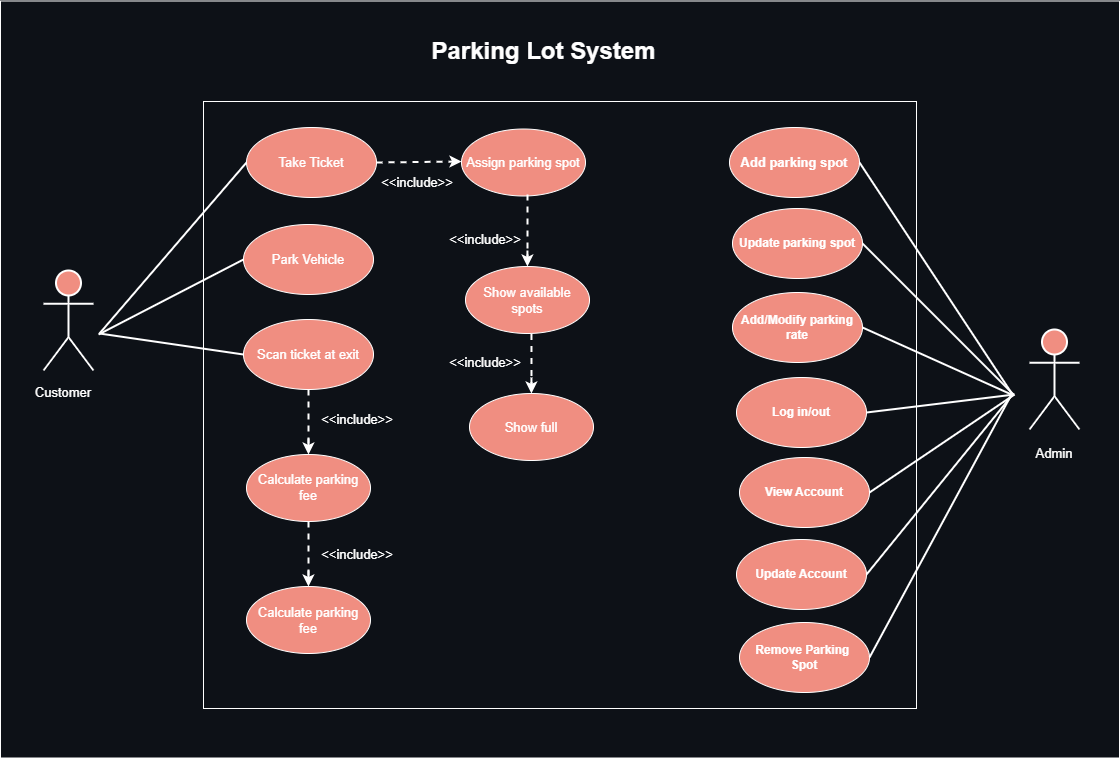

The diagram above was exported from draw.io. Its source (the exported page's mxGraphModel, read from the mxfile embedded in the PNG):
<mxGraphModel dx="1603" dy="158" grid="0" gridSize="10" guides="1" tooltips="1" connect="1" arrows="1" fold="1" page="0" pageScale="1" pageWidth="827" pageHeight="1169" background="#0D1117" math="0" shadow="0">
  <root>
    <mxCell id="WIyWlLk6GJQsqaUBKTNV-0" />
    <mxCell id="WIyWlLk6GJQsqaUBKTNV-1" parent="WIyWlLk6GJQsqaUBKTNV-0" />
    <mxCell id="W5PVhhzNNfnjlQgV40Wr-1" parent="WIyWlLk6GJQsqaUBKTNV-1" style="shape=umlActor;verticalLabelPosition=bottom;verticalAlign=top;html=1;outlineConnect=0;labelBackgroundColor=none;fillColor=#F08E81;strokeColor=#FFFFFF;fontColor=#1A1A1A;strokeWidth=2;" value="" vertex="1">
      <mxGeometry height="100" width="50" x="380" y="1104" as="geometry" />
    </mxCell>
    <mxCell id="W5PVhhzNNfnjlQgV40Wr-2" parent="WIyWlLk6GJQsqaUBKTNV-1" style="ellipse;whiteSpace=wrap;html=1;labelBackgroundColor=none;fillColor=#F08E81;strokeColor=#FFFFFF;fontColor=#1A1A1A;" value="&lt;font style=&quot;color: rgb(255, 255, 255); font-size: 13px;&quot;&gt;Take Ticket&lt;/font&gt;" vertex="1">
      <mxGeometry height="70" width="130" x="583" y="961" as="geometry" />
    </mxCell>
    <mxCell id="W5PVhhzNNfnjlQgV40Wr-3" parent="WIyWlLk6GJQsqaUBKTNV-1" style="ellipse;whiteSpace=wrap;html=1;labelBackgroundColor=none;fillColor=#F08E81;strokeColor=#FFFFFF;fontColor=#1A1A1A;" value="&lt;font style=&quot;color: rgb(255, 255, 255); font-size: 13px;&quot;&gt;Park Vehicle&lt;/font&gt;" vertex="1">
      <mxGeometry height="70" width="130" x="580" y="1058" as="geometry" />
    </mxCell>
    <mxCell id="W5PVhhzNNfnjlQgV40Wr-4" parent="WIyWlLk6GJQsqaUBKTNV-1" style="ellipse;whiteSpace=wrap;html=1;labelBackgroundColor=none;fillColor=#F08E81;strokeColor=#FFFFFF;fontColor=#1A1A1A;" value="&lt;font style=&quot;font-size: 13px; color: rgb(255, 255, 255);&quot;&gt;Scan ticket at exit&lt;/font&gt;" vertex="1">
      <mxGeometry height="70" width="130" x="580" y="1153" as="geometry" />
    </mxCell>
    <mxCell id="W5PVhhzNNfnjlQgV40Wr-5" parent="WIyWlLk6GJQsqaUBKTNV-1" style="ellipse;whiteSpace=wrap;html=1;labelBackgroundColor=none;fillColor=#F08E81;strokeColor=#FFFFFF;fontColor=light-dark(#ffffff, #d7d7d7);" value="&lt;font style=&quot;font-size: 13px;&quot;&gt;Calculate parking fee&lt;/font&gt;" vertex="1">
      <mxGeometry height="67" width="124" x="583" y="1288" as="geometry" />
    </mxCell>
    <mxCell id="W5PVhhzNNfnjlQgV40Wr-12" parent="WIyWlLk6GJQsqaUBKTNV-1" style="ellipse;whiteSpace=wrap;html=1;labelBackgroundColor=none;fillColor=#F08E81;strokeColor=#FFFFFF;fontColor=#1A1A1A;" value="&lt;strong data-start=&quot;1840&quot; data-end=&quot;1859&quot;&gt;&lt;font style=&quot;color: rgb(255, 255, 255); font-size: 13px;&quot;&gt;Add parking spot&lt;/font&gt;&lt;/strong&gt;" vertex="1">
      <mxGeometry height="70" width="130" x="1066" y="961" as="geometry" />
    </mxCell>
    <mxCell id="W5PVhhzNNfnjlQgV40Wr-13" parent="WIyWlLk6GJQsqaUBKTNV-1" style="ellipse;whiteSpace=wrap;html=1;labelBackgroundColor=none;fillColor=#F08E81;strokeColor=#FFFFFF;fontColor=#1A1A1A;" value="&lt;strong data-start=&quot;1924&quot; data-end=&quot;1947&quot;&gt;&lt;font style=&quot;color: rgb(255, 255, 255);&quot;&gt;Update parking spot&lt;/font&gt;&lt;/strong&gt;" vertex="1">
      <mxGeometry height="70" width="130" x="1069" y="1042" as="geometry" />
    </mxCell>
    <mxCell id="W5PVhhzNNfnjlQgV40Wr-15" edge="1" parent="WIyWlLk6GJQsqaUBKTNV-1" style="endArrow=none;html=1;rounded=0;entryX=0;entryY=0.5;entryDx=0;entryDy=0;labelBackgroundColor=none;fontColor=default;strokeColor=#FFFFFF;curved=0;strokeWidth=2;" target="W5PVhhzNNfnjlQgV40Wr-2" value="">
      <mxGeometry height="50" relative="1" width="50" as="geometry">
        <Array as="points" />
        <mxPoint x="436" y="1167" as="sourcePoint" />
        <mxPoint x="1150" y="1210" as="targetPoint" />
      </mxGeometry>
    </mxCell>
    <mxCell id="W5PVhhzNNfnjlQgV40Wr-16" edge="1" parent="WIyWlLk6GJQsqaUBKTNV-1" style="endArrow=none;html=1;rounded=0;entryX=0;entryY=0.5;entryDx=0;entryDy=0;labelBackgroundColor=none;strokeColor=#FFFFFF;fontColor=default;strokeWidth=2;" target="W5PVhhzNNfnjlQgV40Wr-3" value="">
      <mxGeometry height="50" relative="1" width="50" as="geometry">
        <mxPoint x="435" y="1168" as="sourcePoint" />
        <mxPoint x="700" y="1000" as="targetPoint" />
      </mxGeometry>
    </mxCell>
    <mxCell id="W5PVhhzNNfnjlQgV40Wr-17" edge="1" parent="WIyWlLk6GJQsqaUBKTNV-1" style="endArrow=none;html=1;rounded=0;entryX=0;entryY=0.5;entryDx=0;entryDy=0;labelBackgroundColor=none;strokeColor=#FFFFFF;fontColor=default;strokeWidth=2;" target="W5PVhhzNNfnjlQgV40Wr-4" value="">
      <mxGeometry height="50" relative="1" width="50" as="geometry">
        <mxPoint x="436" y="1167" as="sourcePoint" />
        <mxPoint x="700" y="750" as="targetPoint" />
      </mxGeometry>
    </mxCell>
    <mxCell id="W5PVhhzNNfnjlQgV40Wr-21" parent="WIyWlLk6GJQsqaUBKTNV-1" style="shape=umlActor;verticalLabelPosition=bottom;verticalAlign=top;html=1;outlineConnect=0;labelBackgroundColor=none;fillColor=#F08E81;strokeColor=#FFFFFF;fontColor=#1A1A1A;strokeWidth=2;" value="" vertex="1">
      <mxGeometry height="100" width="50" x="1366" y="1163" as="geometry" />
    </mxCell>
    <mxCell id="W5PVhhzNNfnjlQgV40Wr-34" parent="WIyWlLk6GJQsqaUBKTNV-1" style="text;html=1;whiteSpace=wrap;strokeColor=none;fillColor=none;align=center;verticalAlign=middle;rounded=0;fontColor=#1A1A1A;" value="&lt;font style=&quot;color: rgb(255, 255, 255); font-size: 13px;&quot; face=&quot;Helvetica&quot;&gt;Customer&lt;/font&gt;" vertex="1">
      <mxGeometry height="30" width="60" x="370" y="1211" as="geometry" />
    </mxCell>
    <mxCell id="W5PVhhzNNfnjlQgV40Wr-37" parent="WIyWlLk6GJQsqaUBKTNV-1" style="text;html=1;whiteSpace=wrap;strokeColor=none;fillColor=none;align=center;verticalAlign=middle;rounded=0;fontColor=#1A1A1A;" value="&lt;font style=&quot;color: rgb(255, 255, 255); font-size: 13px;&quot; face=&quot;Helvetica&quot;&gt;Admin&lt;/font&gt;" vertex="1">
      <mxGeometry height="30" width="60" x="1361" y="1272" as="geometry" />
    </mxCell>
    <mxCell id="W5PVhhzNNfnjlQgV40Wr-60" edge="1" parent="WIyWlLk6GJQsqaUBKTNV-1" source="W5PVhhzNNfnjlQgV40Wr-12" style="endArrow=none;html=1;rounded=0;strokeColor=#FFFFFF;fontColor=#1A1A1A;exitX=1;exitY=0.5;exitDx=0;exitDy=0;strokeWidth=2;" value="">
      <mxGeometry height="50" relative="1" width="50" as="geometry">
        <mxPoint x="1237" y="1024" as="sourcePoint" />
        <mxPoint x="1349" y="1228" as="targetPoint" />
      </mxGeometry>
    </mxCell>
    <mxCell id="W5PVhhzNNfnjlQgV40Wr-61" edge="1" parent="WIyWlLk6GJQsqaUBKTNV-1" source="W5PVhhzNNfnjlQgV40Wr-13" style="endArrow=none;html=1;rounded=0;strokeColor=#FFFFFF;fontColor=#1A1A1A;exitX=1;exitY=0.5;exitDx=0;exitDy=0;strokeWidth=2;" value="">
      <mxGeometry height="50" relative="1" width="50" as="geometry">
        <mxPoint x="1228" y="1095" as="sourcePoint" />
        <mxPoint x="1350" y="1228" as="targetPoint" />
      </mxGeometry>
    </mxCell>
    <mxCell id="W5PVhhzNNfnjlQgV40Wr-64" parent="WIyWlLk6GJQsqaUBKTNV-1" style="ellipse;whiteSpace=wrap;html=1;labelBackgroundColor=none;fillColor=#F08E81;strokeColor=#FFFFFF;fontColor=#1A1A1A;" value="&lt;strong data-start=&quot;2111&quot; data-end=&quot;2130&quot;&gt;&lt;font style=&quot;color: rgb(255, 255, 255);&quot;&gt;Log in/out&lt;/font&gt;&lt;/strong&gt;" vertex="1">
      <mxGeometry height="70" width="130" x="1073" y="1211" as="geometry" />
    </mxCell>
    <mxCell id="W5PVhhzNNfnjlQgV40Wr-65" parent="WIyWlLk6GJQsqaUBKTNV-1" style="ellipse;whiteSpace=wrap;html=1;labelBackgroundColor=none;fillColor=#F08E81;strokeColor=#FFFFFF;fontColor=#1A1A1A;" value="&lt;strong data-start=&quot;2016&quot; data-end=&quot;2041&quot;&gt;&lt;font style=&quot;color: rgb(255, 255, 255);&quot;&gt;Add/Modify parking rate&lt;/font&gt;&lt;/strong&gt;" vertex="1">
      <mxGeometry height="70" width="130" x="1069" y="1126" as="geometry" />
    </mxCell>
    <mxCell id="W5PVhhzNNfnjlQgV40Wr-68" edge="1" parent="WIyWlLk6GJQsqaUBKTNV-1" source="W5PVhhzNNfnjlQgV40Wr-65" style="endArrow=none;html=1;rounded=0;strokeColor=#FFFFFF;fontColor=#1A1A1A;exitX=1;exitY=0.5;exitDx=0;exitDy=0;strokeWidth=2;" value="">
      <mxGeometry height="50" relative="1" width="50" as="geometry">
        <mxPoint x="1247" y="1148" as="sourcePoint" />
        <mxPoint x="1348" y="1228" as="targetPoint" />
      </mxGeometry>
    </mxCell>
    <mxCell id="W5PVhhzNNfnjlQgV40Wr-69" edge="1" parent="WIyWlLk6GJQsqaUBKTNV-1" source="W5PVhhzNNfnjlQgV40Wr-64" style="endArrow=none;html=1;rounded=0;strokeColor=#FFFFFF;fontColor=#1A1A1A;exitX=1;exitY=0.5;exitDx=0;exitDy=0;strokeWidth=2;" value="">
      <mxGeometry height="50" relative="1" width="50" as="geometry">
        <mxPoint x="1236" y="1263" as="sourcePoint" />
        <mxPoint x="1351" y="1228" as="targetPoint" />
      </mxGeometry>
    </mxCell>
    <mxCell id="W5PVhhzNNfnjlQgV40Wr-70" parent="WIyWlLk6GJQsqaUBKTNV-1" style="rounded=0;whiteSpace=wrap;html=1;strokeColor=#FFFFFF;fontColor=#1A1A1A;fillColor=none;strokeWidth=1;" value="" vertex="1">
      <mxGeometry height="607" width="713" x="540" y="935" as="geometry" />
    </mxCell>
    <mxCell id="W5PVhhzNNfnjlQgV40Wr-72" parent="WIyWlLk6GJQsqaUBKTNV-1" style="rounded=0;whiteSpace=wrap;html=1;strokeColor=#FFFFFF;fontColor=#1A1A1A;fillColor=none;" value="" vertex="1">
      <mxGeometry height="757" width="1119" x="337" y="834.5" as="geometry" />
    </mxCell>
    <mxCell id="W5PVhhzNNfnjlQgV40Wr-73" parent="WIyWlLk6GJQsqaUBKTNV-1" style="text;strokeColor=none;fillColor=none;html=1;fontSize=24;fontStyle=1;verticalAlign=middle;align=center;fontColor=#1A1A1A;" value="&lt;font style=&quot;color: rgb(255, 255, 255);&quot;&gt;Parking Lot System&lt;/font&gt;" vertex="1">
      <mxGeometry height="40" width="100" x="830" y="865" as="geometry" />
    </mxCell>
    <mxCell id="X1rQZkgnJfR9rxXAoV2F-1" parent="WIyWlLk6GJQsqaUBKTNV-1" style="ellipse;whiteSpace=wrap;html=1;labelBackgroundColor=none;fillColor=#F08E81;strokeColor=#FFFFFF;fontColor=light-dark(#ffffff, #d7d7d7);" value="&lt;font style=&quot;font-size: 13px;&quot;&gt;Calculate parking fee&lt;/font&gt;" vertex="1">
      <mxGeometry height="67" width="124" x="583" y="1420" as="geometry" />
    </mxCell>
    <mxCell id="X1rQZkgnJfR9rxXAoV2F-2" parent="WIyWlLk6GJQsqaUBKTNV-1" style="ellipse;whiteSpace=wrap;html=1;labelBackgroundColor=none;fillColor=#F08E81;strokeColor=#FFFFFF;fontColor=light-dark(#ffffff, #d7d7d7);" value="&lt;font style=&quot;font-size: 13px;&quot;&gt;Assign parking spot&lt;/font&gt;" vertex="1">
      <mxGeometry height="67" width="124" x="798" y="962.5" as="geometry" />
    </mxCell>
    <mxCell id="X1rQZkgnJfR9rxXAoV2F-3" parent="WIyWlLk6GJQsqaUBKTNV-1" style="ellipse;whiteSpace=wrap;html=1;labelBackgroundColor=none;fillColor=#F08E81;strokeColor=#FFFFFF;fontColor=light-dark(#ffffff, #d7d7d7);" value="&lt;font style=&quot;font-size: 13px;&quot;&gt;Show available spots&lt;/font&gt;" vertex="1">
      <mxGeometry height="67" width="124" x="802" y="1100" as="geometry" />
    </mxCell>
    <mxCell id="X1rQZkgnJfR9rxXAoV2F-4" parent="WIyWlLk6GJQsqaUBKTNV-1" style="ellipse;whiteSpace=wrap;html=1;labelBackgroundColor=none;fillColor=#F08E81;strokeColor=#FFFFFF;fontColor=light-dark(#ffffff, #d7d7d7);" value="&lt;font style=&quot;font-size: 13px;&quot;&gt;Show full&lt;/font&gt;" vertex="1">
      <mxGeometry height="67" width="124" x="806" y="1227" as="geometry" />
    </mxCell>
    <mxCell id="X1rQZkgnJfR9rxXAoV2F-5" parent="WIyWlLk6GJQsqaUBKTNV-1" style="ellipse;whiteSpace=wrap;html=1;labelBackgroundColor=none;fillColor=#F08E81;strokeColor=#FFFFFF;fontColor=#1A1A1A;" value="&lt;strong data-start=&quot;2111&quot; data-end=&quot;2130&quot;&gt;&lt;font style=&quot;color: rgb(255, 255, 255);&quot;&gt;View Account&lt;/font&gt;&lt;/strong&gt;" vertex="1">
      <mxGeometry height="70" width="130" x="1076" y="1291" as="geometry" />
    </mxCell>
    <mxCell id="X1rQZkgnJfR9rxXAoV2F-6" parent="WIyWlLk6GJQsqaUBKTNV-1" style="ellipse;whiteSpace=wrap;html=1;labelBackgroundColor=none;fillColor=#F08E81;strokeColor=#FFFFFF;fontColor=#1A1A1A;" value="&lt;strong data-start=&quot;2111&quot; data-end=&quot;2130&quot;&gt;&lt;font style=&quot;color: rgb(255, 255, 255);&quot;&gt;Update Account&lt;/font&gt;&lt;/strong&gt;" vertex="1">
      <mxGeometry height="70" width="130" x="1073" y="1373" as="geometry" />
    </mxCell>
    <mxCell id="X1rQZkgnJfR9rxXAoV2F-7" parent="WIyWlLk6GJQsqaUBKTNV-1" style="ellipse;whiteSpace=wrap;html=1;labelBackgroundColor=none;fillColor=#F08E81;strokeColor=#FFFFFF;fontColor=#1A1A1A;" value="&lt;strong data-start=&quot;2111&quot; data-end=&quot;2130&quot;&gt;&lt;font style=&quot;color: rgb(255, 255, 255);&quot;&gt;Remove Parking&amp;nbsp;&lt;/font&gt;&lt;/strong&gt;&lt;div&gt;&lt;strong data-start=&quot;2111&quot; data-end=&quot;2130&quot;&gt;&lt;font style=&quot;color: rgb(255, 255, 255);&quot;&gt;Spot&lt;/font&gt;&lt;/strong&gt;&lt;/div&gt;" vertex="1">
      <mxGeometry height="70" width="130" x="1076" y="1456" as="geometry" />
    </mxCell>
    <mxCell id="X1rQZkgnJfR9rxXAoV2F-8" edge="1" parent="WIyWlLk6GJQsqaUBKTNV-1" source="X1rQZkgnJfR9rxXAoV2F-5" style="endArrow=none;html=1;rounded=0;exitX=1;exitY=0.5;exitDx=0;exitDy=0;strokeColor=#FFFFFF;strokeWidth=2;" value="">
      <mxGeometry height="50" relative="1" width="50" as="geometry">
        <mxPoint x="1096" y="1388" as="sourcePoint" />
        <mxPoint x="1351" y="1228" as="targetPoint" />
      </mxGeometry>
    </mxCell>
    <mxCell id="X1rQZkgnJfR9rxXAoV2F-9" edge="1" parent="WIyWlLk6GJQsqaUBKTNV-1" source="X1rQZkgnJfR9rxXAoV2F-7" style="endArrow=none;html=1;rounded=0;exitX=1;exitY=0.5;exitDx=0;exitDy=0;strokeColor=#FFFFFF;strokeWidth=2;" value="">
      <mxGeometry height="50" relative="1" width="50" as="geometry">
        <mxPoint x="1274" y="1439" as="sourcePoint" />
        <mxPoint x="1348" y="1228" as="targetPoint" />
      </mxGeometry>
    </mxCell>
    <mxCell id="X1rQZkgnJfR9rxXAoV2F-10" edge="1" parent="WIyWlLk6GJQsqaUBKTNV-1" source="X1rQZkgnJfR9rxXAoV2F-6" style="endArrow=none;html=1;rounded=0;exitX=1;exitY=0.5;exitDx=0;exitDy=0;strokeColor=#FFFFFF;strokeWidth=2;" value="">
      <mxGeometry height="50" relative="1" width="50" as="geometry">
        <mxPoint x="1274" y="1439" as="sourcePoint" />
        <mxPoint x="1350" y="1227" as="targetPoint" />
      </mxGeometry>
    </mxCell>
    <mxCell id="X1rQZkgnJfR9rxXAoV2F-12" edge="1" parent="WIyWlLk6GJQsqaUBKTNV-1" source="W5PVhhzNNfnjlQgV40Wr-4" style="endArrow=none;dashed=1;html=1;rounded=0;strokeColor=light-dark(#ffffff, #ededed);strokeWidth=2;exitX=0.5;exitY=1;exitDx=0;exitDy=0;" value="">
      <mxGeometry height="50" relative="1" width="50" as="geometry">
        <mxPoint x="553" y="1805" as="sourcePoint" />
        <mxPoint x="645" y="1283" as="targetPoint" />
      </mxGeometry>
    </mxCell>
    <mxCell id="X1rQZkgnJfR9rxXAoV2F-13" edge="1" parent="WIyWlLk6GJQsqaUBKTNV-1" source="W5PVhhzNNfnjlQgV40Wr-5" style="endArrow=none;dashed=1;html=1;rounded=0;strokeColor=light-dark(#ffffff, #ededed);strokeWidth=2;exitX=0.5;exitY=1;exitDx=0;exitDy=0;" value="">
      <mxGeometry height="50" relative="1" width="50" as="geometry">
        <mxPoint x="635" y="1379" as="sourcePoint" />
        <mxPoint x="645" y="1413" as="targetPoint" />
      </mxGeometry>
    </mxCell>
    <mxCell id="X1rQZkgnJfR9rxXAoV2F-14" edge="1" parent="WIyWlLk6GJQsqaUBKTNV-1" style="endArrow=none;dashed=1;html=1;rounded=0;strokeColor=light-dark(#ffffff, #ededed);strokeWidth=2;exitX=0.5;exitY=1;exitDx=0;exitDy=0;entryX=0.5;entryY=0;entryDx=0;entryDy=0;" value="">
      <mxGeometry height="50" relative="1" width="50" as="geometry">
        <mxPoint x="864" y="1028" as="sourcePoint" />
        <mxPoint x="864" y="1093" as="targetPoint" />
      </mxGeometry>
    </mxCell>
    <mxCell id="X1rQZkgnJfR9rxXAoV2F-15" edge="1" parent="WIyWlLk6GJQsqaUBKTNV-1" source="X1rQZkgnJfR9rxXAoV2F-3" style="endArrow=none;dashed=1;html=1;rounded=0;strokeColor=light-dark(#ffffff, #ededed);strokeWidth=2;exitX=0.532;exitY=1.006;exitDx=0;exitDy=0;entryX=0.5;entryY=0;entryDx=0;entryDy=0;exitPerimeter=0;" target="X1rQZkgnJfR9rxXAoV2F-4" value="">
      <mxGeometry height="50" relative="1" width="50" as="geometry">
        <mxPoint x="872" y="1196" as="sourcePoint" />
        <mxPoint x="872" y="1261" as="targetPoint" />
      </mxGeometry>
    </mxCell>
    <mxCell id="X1rQZkgnJfR9rxXAoV2F-16" edge="1" parent="WIyWlLk6GJQsqaUBKTNV-1" source="W5PVhhzNNfnjlQgV40Wr-2" style="endArrow=none;dashed=1;html=1;rounded=0;strokeColor=light-dark(#ffffff, #ededed);strokeWidth=2;exitX=1;exitY=0.5;exitDx=0;exitDy=0;" value="">
      <mxGeometry height="50" relative="1" width="50" as="geometry">
        <mxPoint x="736" y="983" as="sourcePoint" />
        <mxPoint x="796" y="995" as="targetPoint" />
      </mxGeometry>
    </mxCell>
    <mxCell id="X1rQZkgnJfR9rxXAoV2F-17" edge="1" parent="WIyWlLk6GJQsqaUBKTNV-1" style="endArrow=classic;html=1;rounded=0;entryX=0.5;entryY=0;entryDx=0;entryDy=0;strokeWidth=2;strokeColor=#FFFFFF;" value="">
      <mxGeometry height="50" relative="1" width="50" as="geometry">
        <mxPoint x="644.99" y="1272" as="sourcePoint" />
        <mxPoint x="644.99" y="1288" as="targetPoint" />
      </mxGeometry>
    </mxCell>
    <mxCell id="X1rQZkgnJfR9rxXAoV2F-18" edge="1" parent="WIyWlLk6GJQsqaUBKTNV-1" style="endArrow=classic;html=1;rounded=0;entryX=0.5;entryY=0;entryDx=0;entryDy=0;strokeWidth=2;strokeColor=#FFFFFF;" value="">
      <mxGeometry height="50" relative="1" width="50" as="geometry">
        <mxPoint x="644.96" y="1404" as="sourcePoint" />
        <mxPoint x="644.96" y="1420" as="targetPoint" />
      </mxGeometry>
    </mxCell>
    <mxCell id="X1rQZkgnJfR9rxXAoV2F-19" edge="1" parent="WIyWlLk6GJQsqaUBKTNV-1" style="endArrow=classic;html=1;rounded=0;entryX=0.5;entryY=0;entryDx=0;entryDy=0;strokeWidth=2;strokeColor=#FFFFFF;" value="">
      <mxGeometry height="50" relative="1" width="50" as="geometry">
        <mxPoint x="789" y="995" as="sourcePoint" />
        <mxPoint x="798" y="995" as="targetPoint" />
      </mxGeometry>
    </mxCell>
    <mxCell id="X1rQZkgnJfR9rxXAoV2F-20" edge="1" parent="WIyWlLk6GJQsqaUBKTNV-1" style="endArrow=classic;html=1;rounded=0;entryX=0.5;entryY=0;entryDx=0;entryDy=0;strokeWidth=2;strokeColor=#FFFFFF;" value="">
      <mxGeometry height="50" relative="1" width="50" as="geometry">
        <mxPoint x="863.94" y="1084" as="sourcePoint" />
        <mxPoint x="863.94" y="1100" as="targetPoint" />
      </mxGeometry>
    </mxCell>
    <mxCell id="X1rQZkgnJfR9rxXAoV2F-21" edge="1" parent="WIyWlLk6GJQsqaUBKTNV-1" style="endArrow=classic;html=1;rounded=0;entryX=0.5;entryY=0;entryDx=0;entryDy=0;strokeWidth=2;strokeColor=#FFFFFF;" value="">
      <mxGeometry height="50" relative="1" width="50" as="geometry">
        <mxPoint x="867.94" y="1211" as="sourcePoint" />
        <mxPoint x="867.94" y="1227" as="targetPoint" />
      </mxGeometry>
    </mxCell>
    <mxCell id="X1rQZkgnJfR9rxXAoV2F-22" parent="WIyWlLk6GJQsqaUBKTNV-1" style="text;html=1;whiteSpace=wrap;strokeColor=none;fillColor=none;align=center;verticalAlign=middle;rounded=0;fontColor=#1A1A1A;" value="&lt;font style=&quot;color: rgb(255, 255, 255); font-size: 13px;&quot; face=&quot;Helvetica&quot;&gt;&amp;lt;&amp;lt;include&amp;gt;&amp;gt;&lt;/font&gt;" vertex="1">
      <mxGeometry height="30" width="60" x="664" y="1238" as="geometry" />
    </mxCell>
    <mxCell id="X1rQZkgnJfR9rxXAoV2F-23" parent="WIyWlLk6GJQsqaUBKTNV-1" style="text;html=1;whiteSpace=wrap;strokeColor=none;fillColor=none;align=center;verticalAlign=middle;rounded=0;fontColor=#1A1A1A;" value="&lt;font style=&quot;color: rgb(255, 255, 255); font-size: 13px;&quot; face=&quot;Helvetica&quot;&gt;&amp;lt;&amp;lt;include&amp;gt;&amp;gt;&lt;/font&gt;" vertex="1">
      <mxGeometry height="30" width="60" x="664" y="1373" as="geometry" />
    </mxCell>
    <mxCell id="X1rQZkgnJfR9rxXAoV2F-24" parent="WIyWlLk6GJQsqaUBKTNV-1" style="text;html=1;whiteSpace=wrap;strokeColor=none;fillColor=none;align=center;verticalAlign=middle;rounded=0;fontColor=#1A1A1A;" value="&lt;font style=&quot;color: rgb(255, 255, 255); font-size: 13px;&quot; face=&quot;Helvetica&quot;&gt;&amp;lt;&amp;lt;include&amp;gt;&amp;gt;&lt;/font&gt;" vertex="1">
      <mxGeometry height="30" width="60" x="724" y="1001" as="geometry" />
    </mxCell>
    <mxCell id="X1rQZkgnJfR9rxXAoV2F-25" parent="WIyWlLk6GJQsqaUBKTNV-1" style="text;html=1;whiteSpace=wrap;strokeColor=none;fillColor=none;align=center;verticalAlign=middle;rounded=0;fontColor=#1A1A1A;" value="&lt;font style=&quot;color: rgb(255, 255, 255); font-size: 13px;&quot; face=&quot;Helvetica&quot;&gt;&amp;lt;&amp;lt;include&amp;gt;&amp;gt;&lt;/font&gt;" vertex="1">
      <mxGeometry height="30" width="60" x="791.84" y="1058" as="geometry" />
    </mxCell>
    <mxCell id="X1rQZkgnJfR9rxXAoV2F-26" parent="WIyWlLk6GJQsqaUBKTNV-1" style="text;html=1;whiteSpace=wrap;strokeColor=none;fillColor=none;align=center;verticalAlign=middle;rounded=0;fontColor=#1A1A1A;" value="&lt;font style=&quot;color: rgb(255, 255, 255); font-size: 13px;&quot; face=&quot;Helvetica&quot;&gt;&amp;lt;&amp;lt;include&amp;gt;&amp;gt;&lt;/font&gt;" vertex="1">
      <mxGeometry height="30" width="60" x="791.84" y="1181" as="geometry" />
    </mxCell>
  </root>
</mxGraphModel>